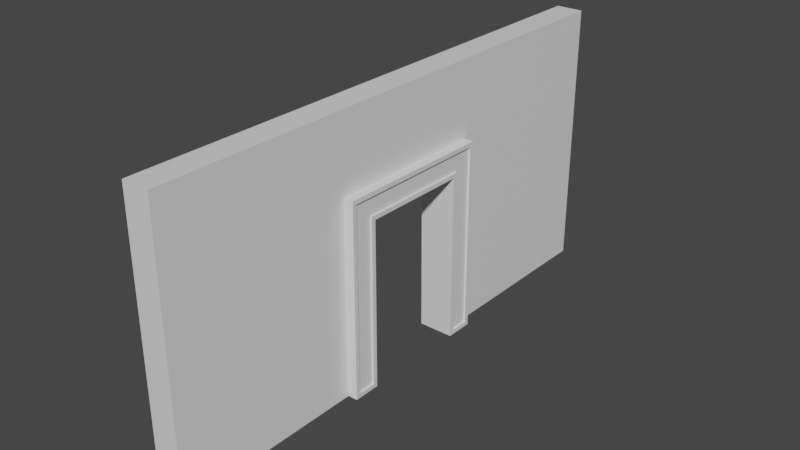 # Source: WallWithOpenDoor.blend  (saved by Blender 2.80.42; exported with 4.5.12 LTS)
import bpy
from mathutils import Matrix  # noqa: F401  (used for matrix-valued properties, if any)

bpy.ops.wm.read_factory_settings(use_empty=True)
scene = bpy.context.scene
scene.name = 'Scene'

# ---- collections
col_collection = bpy.data.collections.new('Collection'); scene.collection.children.link(col_collection)

# ---- images (referenced by path relative to the original .blend; pixels are not part of the script)
import os
ASSET_DIR = os.environ.get("B2B_ASSET_DIR", "")  # directory of the original .blend (textures are referenced by path, not embedded)
HERE = os.path.dirname(os.path.abspath(__file__))  # packed textures are extracted next to this script under _unpacked/

def load_image(name, relpath, width, height, colorspace="sRGB"):
    """Load a texture the original file referenced (path relative to the .blend, or extracted next to this script)."""
    p = next((c for c in (os.path.join(HERE, relpath), os.path.join(ASSET_DIR, relpath)) if relpath and os.path.exists(c)), "")
    if p:
        img = bpy.data.images.load(p, check_existing=True)
        img.name = name
    else:  # same state as the original file: an image datablock whose file is absent (Cycles renders it pink)
        img = bpy.data.images.new(name, width, height)
        img.source = "FILE"
        img.filepath = "//" + (relpath or name)
    img.colorspace_settings.name = colorspace
    return img
img_polygoncity_texture_01_a_png = load_image('PolygonCity_Texture_01_A.png', 'PolygonCity_Texture_01_A.png', 1024, 1024, 'sRGB')

# ---- materials (node trees are filled in below, after node groups)
mat_material = bpy.data.materials.new('Material')
mat_material.alpha_threshold = 0.0
mat_material.use_transparent_shadow = False
mat_material.roughness = 0.5
mat_material.line_color = (0.0, 0.0, 0.0, 1.0)

# ---- material node trees
mat_material.use_nodes = True; mat_material.node_tree.nodes.clear()
_N = mat_material.node_tree.nodes; _L = mat_material.node_tree.links
n0 = _N.new('ShaderNodeOutputMaterial'); n0.name = 'Material Output'; n0.location = (300, 300)
n1 = _N.new('ShaderNodeBsdfPrincipled'); n1.name = 'Principled BSDF'; n1.location = (10, 300)
n1.distribution = 'GGX'
n1.subsurface_method = 'BURLEY'
n1.inputs[3].default_value = 1.45
n2 = _N.new('ShaderNodeTexImage'); n2.name = 'Image Texture'; n2.location = (-280, 220)
n2.image = img_polygoncity_texture_01_a_png
_L.new(n1.outputs[0], n0.inputs[0])
n0.is_active_output = True

# ---- world
world_world = bpy.data.worlds.new('World'); scene.world = world_world
world_world.use_nodes = True; world_world.node_tree.nodes.clear()
_N = world_world.node_tree.nodes; _L = world_world.node_tree.links
n0 = _N.new('ShaderNodeOutputWorld'); n0.name = 'World Output'; n0.location = (300, 300)
n1 = _N.new('ShaderNodeBackground'); n1.name = 'Background'; n1.location = (10, 300)
n1.inputs[0].default_value = (0.05088, 0.05088, 0.05088, 1.0)
_L.new(n1.outputs[0], n0.inputs[0])
n0.is_active_output = True
world_world.color = (0.05088, 0.05088, 0.05088)
world_world.use_sun_shadow = False
world_world.sun_shadow_jitter_overblur = 0.0

# ---- meshes
me_cube = bpy.data.meshes.new('Cube')
me_cube.from_pydata([(-1.0, 1.0, -0.882), (-6.338e-08, 1.0, -0.882), (-1.0, -1.0, -0.882), (-6.338e-08, -1.0, -0.882), (-1.0, 1.0, -0.982), (-5.583e-08, 1.0, -0.982), (-1.0, -1.0, -0.982), (-5.583e-08, -1.0, -0.982), (-6.338e-08, -0.1997, -0.882), (-6.338e-08, 0.1976, -0.882), (-0.6184, -0.1997, -0.882), (-0.6184, 0.1976, -0.882), (5.325e-05, -0.198, -0.9766), (-5.618e-08, 0.1976, -0.9773), (-0.6179, 0.1976, -0.982), (-0.6179, -0.2092, -0.982), (4.641e-05, -0.3009, -0.9773), (-6.338e-08, 0.3007, -0.882), (-6.338e-08, -0.3009, -0.882), (-0.7177, -0.3009, -0.882), (-0.7177, 0.3007, -0.882), (-0.01598, -0.2849, -0.8461), (-0.01598, -0.2156, -0.8461), (-0.6344, -0.2156, -0.8461), (-0.6344, 0.2136, -0.8461), (-0.01598, 0.2136, -0.8461), (-0.01598, 0.2847, -0.8461), (-0.7017, -0.2849, -0.8461), (-0.7017, 0.2847, -0.8461), (-3.087e-08, -0.3009, -0.8461), (-3.087e-08, -0.1997, -0.8461), (-0.6184, -0.1997, -0.8461), (-0.6184, 0.1976, -0.8461), (-3.087e-08, 0.1976, -0.8461), (-3.087e-08, 0.3007, -0.8461), (-0.7177, -0.3009, -0.8461), (-0.7177, 0.3007, -0.8461), (-0.01598, -0.2849, -0.853), (-0.01598, -0.2156, -0.853), (-0.6344, -0.2156, -0.853), (-0.6344, 0.2136, -0.853), (-0.01598, 0.2136, -0.853), (-0.01598, 0.2847, -0.853), (-0.7017, -0.2849, -0.853), (-0.7017, 0.2847, -0.853)], [], [(0, 4, 6, 2), (1, 0, 2, 3, 18, 19, 20, 17), (5, 1, 17, 9, 13), (5, 4, 0, 1), (3, 2, 6, 7), (7, 6, 4, 5, 13, 14, 15, 12, 16), (12, 8, 18, 16), (10, 15, 14, 11), (8, 12, 15, 10), (11, 14, 13, 9), (27, 21, 37, 43), (16, 18, 3, 7), (17, 20, 36, 34), (19, 18, 29, 35), (10, 11, 32, 31), (18, 8, 30, 29), (20, 19, 35, 36), (9, 17, 34, 33), (11, 9, 33, 32), (8, 10, 31, 30), (22, 21, 29, 30), (23, 22, 30, 31), (24, 23, 31, 32), (25, 24, 32, 33), (26, 25, 33, 34), (21, 27, 35, 29), (27, 28, 36, 35), (28, 26, 34, 36), (42, 44, 43, 37, 38, 39, 40, 41), (24, 25, 41, 40), (22, 23, 39, 38), (28, 27, 43, 44), (25, 26, 42, 41), (23, 24, 40, 39), (21, 22, 38, 37), (26, 28, 44, 42)])
_uv = me_cube.uv_layers.new(name='UVMap')
_uv.uv.foreach_set('vector', [0.375, 0.0, 0.625, 0.0, 0.625, 0.25, 0.375, 0.25, 0.3969, 0.5276, 0.4025, 0.5276, 0.4025, 0.5331, 0.3969, 0.5331, 0.3969, 0.5312, 0.4009, 0.5312, 0.4009, 0.5295, 0.3969, 0.5295, 0.375, 0.5, 0.625, 0.5, 0.625, 0.5874, 0.625, 0.6003, 0.3809, 0.5944, 0.375, 0.75, 0.625, 0.75, 0.625, 1.0, 0.375, 1.0, 0.125, 0.5, 0.375, 0.5, 0.375, 0.75, 0.125, 0.75, 0.625, 0.5, 0.875, 0.5, 0.875, 0.75, 0.625, 0.75, 0.625, 0.6497, 0.7845, 0.6497, 0.7845, 0.5988, 0.625, 0.5988, 0.625, 0.5862, 0.3868, 0.65, 0.625, 0.65, 0.625, 0.6626, 0.3853, 0.6628, 0.3995, 0.5301, 0.4037, 0.5334, 0.4037, 0.5342, 0.3995, 0.5292, 0.4011, 0.5342, 0.3971, 0.5342, 0.4037, 0.5334, 0.3995, 0.5301, 0.3995, 0.5292, 0.4037, 0.5342, 0.4011, 0.5342, 0.4011, 0.5334, 0.5504, 0.4106, 0.379, 0.4106, 0.379, 0.4106, 0.5504, 0.4106, 0.3853, 0.6628, 0.625, 0.6626, 0.625, 0.75, 0.375, 0.75, 0.375, 0.3374, 0.5544, 0.3374, 0.5544, 0.3374, 0.375, 0.3374, 0.5544, 0.4126, 0.375, 0.4126, 0.375, 0.4126, 0.5544, 0.4126, 0.5296, 0.4, 0.5296, 0.3503, 0.5296, 0.3503, 0.5296, 0.4, 0.625, 0.6626, 0.625, 0.65, 0.625, 0.65, 0.625, 0.6626, 0.5544, 0.3374, 0.5544, 0.4126, 0.5544, 0.4126, 0.5544, 0.3374, 0.625, 0.6003, 0.625, 0.5874, 0.625, 0.5874, 0.625, 0.6003, 0.5296, 0.3503, 0.625, 0.6003, 0.625, 0.6003, 0.5296, 0.3503, 0.625, 0.65, 0.5296, 0.4, 0.5296, 0.4, 0.625, 0.65, 0.379, 0.402, 0.379, 0.4106, 0.375, 0.4126, 0.375, 0.4, 0.5336, 0.402, 0.379, 0.402, 0.375, 0.4, 0.5296, 0.4, 0.5336, 0.3483, 0.5336, 0.402, 0.5296, 0.4, 0.5296, 0.3503, 0.379, 0.3483, 0.5336, 0.3483, 0.5296, 0.3503, 0.375, 0.3503, 0.379, 0.3394, 0.379, 0.3483, 0.375, 0.3503, 0.375, 0.3374, 0.379, 0.4106, 0.5504, 0.4106, 0.5544, 0.4126, 0.375, 0.4126, 0.5504, 0.4106, 0.5504, 0.3394, 0.5544, 0.3374, 0.5544, 0.4126, 0.5504, 0.3394, 0.379, 0.3394, 0.375, 0.3374, 0.5544, 0.3374, 0.379, 0.3394, 0.5504, 0.3394, 0.5504, 0.4106, 0.379, 0.4106, 0.379, 0.402, 0.5336, 0.402, 0.5336, 0.3483, 0.379, 0.3483, 0.5336, 0.3483, 0.379, 0.3483, 0.379, 0.3483, 0.5336, 0.3483, 0.379, 0.402, 0.5336, 0.402, 0.5336, 0.402, 0.379, 0.402, 0.5504, 0.3394, 0.5504, 0.4106, 0.5504, 0.4106, 0.5504, 0.3394, 0.379, 0.3483, 0.379, 0.3394, 0.379, 0.3394, 0.379, 0.3483, 0.5336, 0.402, 0.5336, 0.3483, 0.5336, 0.3483, 0.5336, 0.402, 0.379, 0.4106, 0.379, 0.402, 0.379, 0.402, 0.379, 0.4106, 0.379, 0.3394, 0.5504, 0.3394, 0.5504, 0.3394, 0.379, 0.3394])
me_cube.materials.append(mat_material)
me_cube.use_remesh_preserve_volume = False
me_cube.use_remesh_preserve_attributes = False
me_cube.use_mirror_vertex_groups = False
me_cube.update()

# ---- objects
ob_cube = bpy.data.objects.new('Cube', me_cube)

# ---- transforms, parenting, visibility, modifiers, constraints
ob_cube.location = (0.932, 0.0, 0.0)
ob_cube.rotation_euler = (-0.0, 1.571, 0.0)
ob_cube.lock_rotations_4d = False
ob_cube.empty_display_type = 'ARROWS'
ob_cube.lineart.crease_threshold = 0.0

# ---- collection membership
col_collection.objects.link(ob_cube)

# ---- scene / render settings (as saved in the file)
scene.frame_start = 1; scene.frame_end = 250; scene.frame_set(78)
scene.render.engine = 'BLENDER_EEVEE_NEXT'
scene.render.motion_blur_shutter = 1.0
scene.cycles.use_denoising = False
scene.cycles.samples = 128
scene.cycles.sampling_pattern = 'TABULATED_SOBOL'
scene.cycles.use_adaptive_sampling = False
scene.cycles.use_light_tree = False
scene.view_settings.view_transform = 'Filmic'
bpy.context.view_layer.update()

# ---- added for rendering (the .blend has no active camera and no usable light): camera, sun
cam_auto = bpy.data.cameras.new('AutoCamera')
cam_auto.lens = 50.0
cam_auto.sensor_width = 36.0
cam_auto.clip_end = 1000.0
ob_auto_camera = bpy.data.objects.new('AutoCamera', cam_auto)
scene.collection.objects.link(ob_auto_camera)
ob_auto_camera.location = (2.09064, -2.48724, 2.15814)
ob_auto_camera.rotation_euler = (1.09748, -7.21219e-08, 0.694738)
scene.camera = ob_auto_camera
light_auto_sun = bpy.data.lights.new('AutoSun', 'SUN')
light_auto_sun.energy = 3.0
light_auto_sun.angle = 0.0523599
ob_auto_sun = bpy.data.objects.new('AutoSun', light_auto_sun)
scene.collection.objects.link(ob_auto_sun)
ob_auto_sun.rotation_euler = (0.872665, 0.174533, 0.523599)
bpy.context.view_layer.update()
